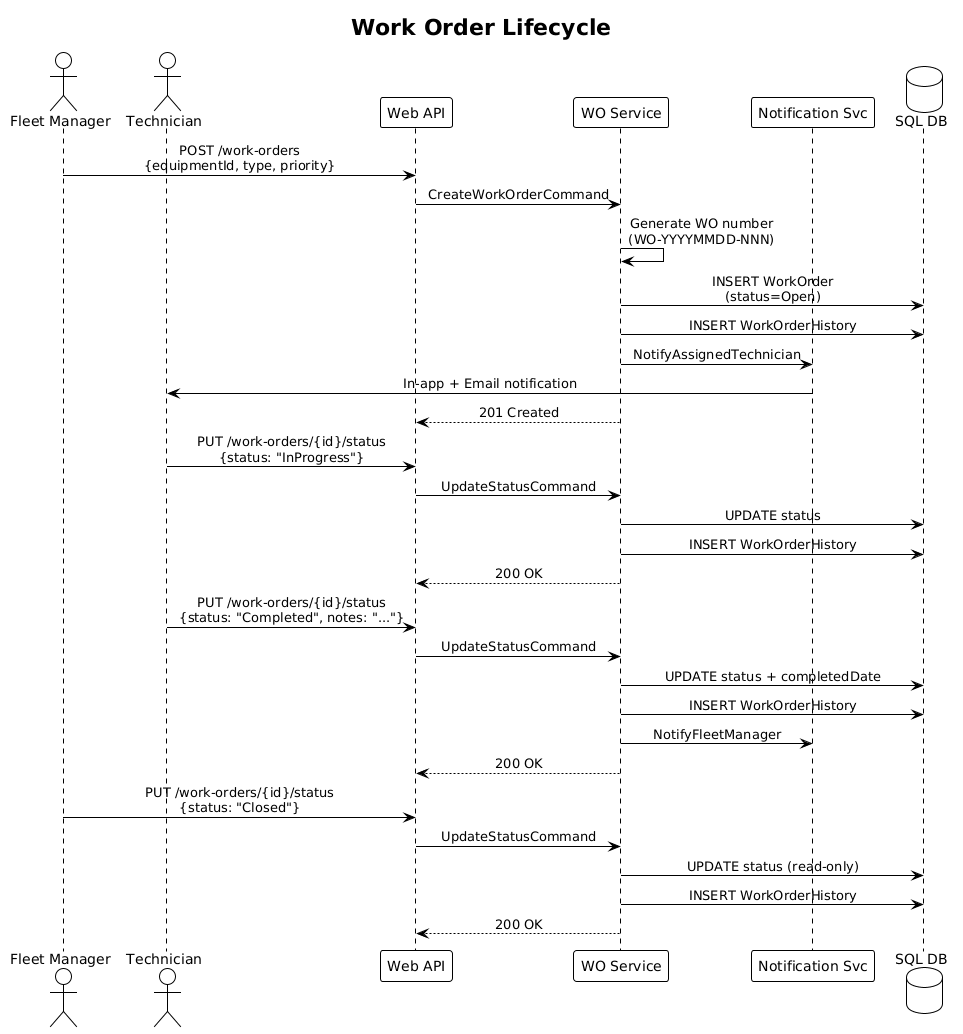

The diagram above was rendered by PlantUML. Its source (embedded in the PNG):
@startuml
!theme plain
skinparam sequenceMessageAlign center

title Work Order Lifecycle

actor "Fleet Manager" as FM
actor "Technician" as Tech
participant "Web API" as API
participant "WO Service" as Svc
participant "Notification Svc" as Notif
database "SQL DB" as DB

FM -> API: POST /work-orders\n{equipmentId, type, priority}
API -> Svc: CreateWorkOrderCommand
Svc -> Svc: Generate WO number\n(WO-YYYYMMDD-NNN)
Svc -> DB: INSERT WorkOrder\n(status=Open)
Svc -> DB: INSERT WorkOrderHistory
Svc -> Notif: NotifyAssignedTechnician
Notif -> Tech: In-app + Email notification
Svc --> API: 201 Created

Tech -> API: PUT /work-orders/{id}/status\n{status: "InProgress"}
API -> Svc: UpdateStatusCommand
Svc -> DB: UPDATE status
Svc -> DB: INSERT WorkOrderHistory
Svc --> API: 200 OK

Tech -> API: PUT /work-orders/{id}/status\n{status: "Completed", notes: "..."}
API -> Svc: UpdateStatusCommand
Svc -> DB: UPDATE status + completedDate
Svc -> DB: INSERT WorkOrderHistory
Svc -> Notif: NotifyFleetManager
Svc --> API: 200 OK

FM -> API: PUT /work-orders/{id}/status\n{status: "Closed"}
API -> Svc: UpdateStatusCommand
Svc -> DB: UPDATE status (read-only)
Svc -> DB: INSERT WorkOrderHistory
Svc --> API: 200 OK
@enduml